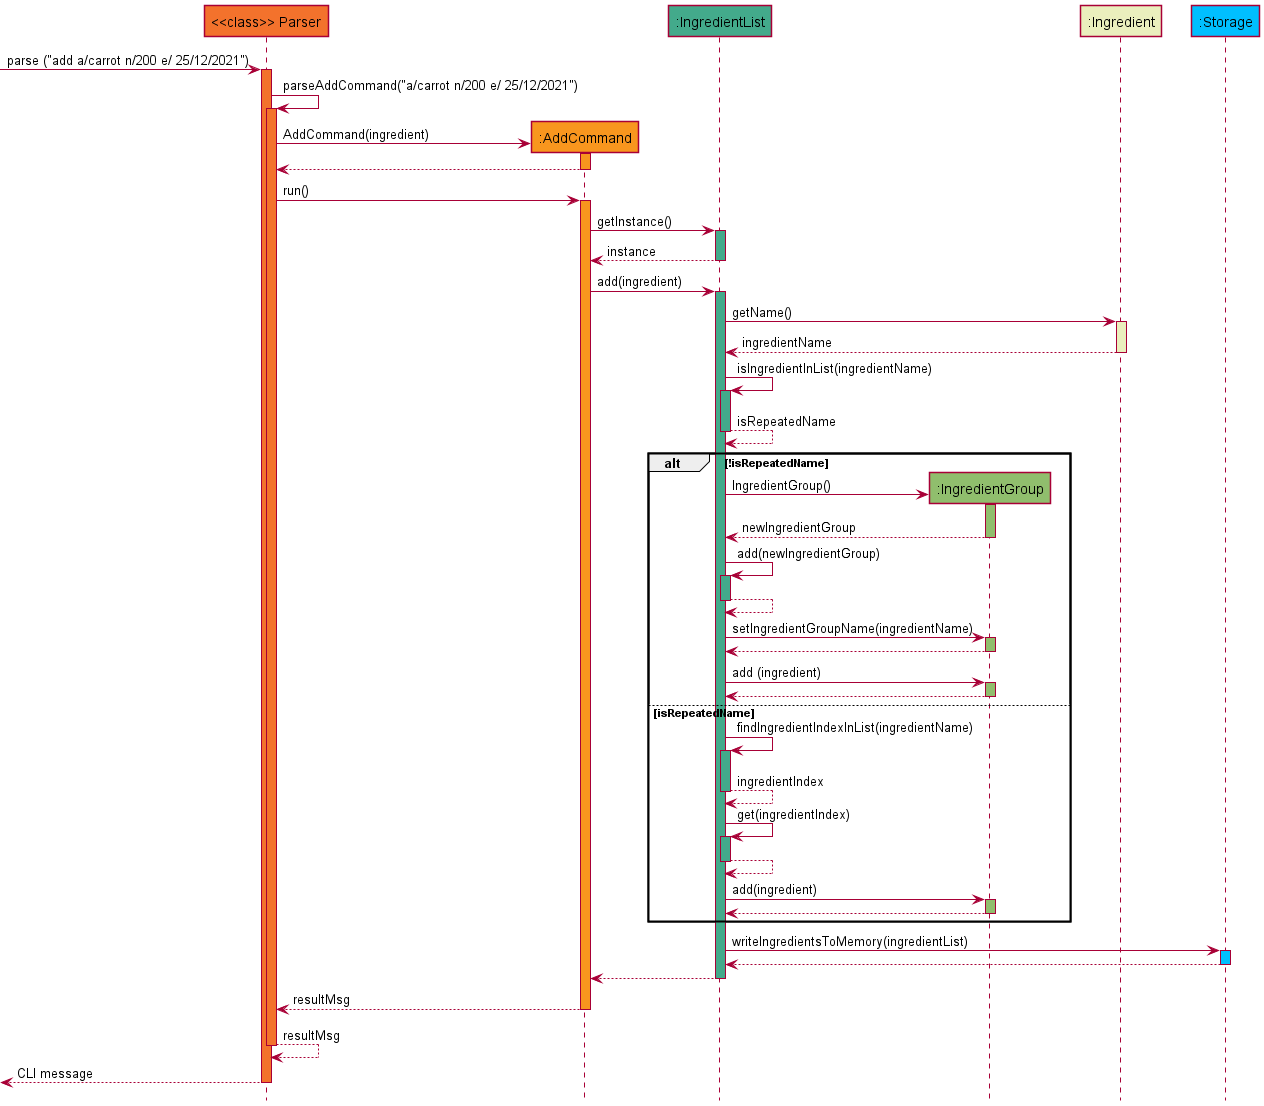

The diagram above was rendered by PlantUML. Its source (embedded in the PNG):
@startuml
'https://plantuml.com/sequence-diagram
!include style.puml


Participant "<<class>> Parser" as parser PARSER_COLOUR
Participant ":AddCommand" as add COMMAND_COLOUR
Participant ":IngredientList" as ingredient_list INGREDIENTLIST_COLOUR
Participant ":IngredientGroup" as ingredient_group INGREDIENTGROUP_COLOUR
Participant ":Ingredient" as ingredientClass INGREDIENT_COLOUR
Participant ":Storage" as storage STORAGE_COLOUR


-> parser: parse ("add a/carrot n/200 e/ 25/12/2021")
activate parser PARSER_COLOUR

parser -> parser : parseAddCommand("a/carrot n/200 e/ 25/12/2021")
activate parser PARSER_COLOUR

parser -> add **: AddCommand(ingredient)
activate add COMMAND_COLOUR
return

parser -> add : run()
activate add COMMAND_COLOUR

add -> ingredient_list : getInstance()
activate ingredient_list INGREDIENTLIST_COLOUR
return instance

add -> ingredient_list : add(ingredient)
activate ingredient_list INGREDIENTLIST_COLOUR

ingredient_list -> ingredientClass : getName()
activate ingredientClass INGREDIENT_COLOUR
return ingredientName

ingredient_list -> ingredient_list : isIngredientInList(ingredientName)
activate ingredient_list INGREDIENTLIST_COLOUR
return isRepeatedName

alt !isRepeatedName
    ingredient_list -> ingredient_group **: IngredientGroup()
    activate ingredient_group INGREDIENTGROUP_COLOUR
    return newIngredientGroup

    ingredient_list -> ingredient_list : add(newIngredientGroup)
    activate ingredient_list INGREDIENTLIST_COLOUR
    return

    ingredient_list -> ingredient_group : setIngredientGroupName(ingredientName)
    activate ingredient_group INGREDIENTGROUP_COLOUR
    return

    ingredient_list -> ingredient_group : add (ingredient)
    activate ingredient_group INGREDIENTGROUP_COLOUR
    return


    else isRepeatedName
    ingredient_list -> ingredient_list : findIngredientIndexInList(ingredientName)
        activate ingredient_list INGREDIENTLIST_COLOUR
        return ingredientIndex

        ingredient_list -> ingredient_list : get(ingredientIndex)
        activate ingredient_list INGREDIENTLIST_COLOUR
        return
        ingredient_list -> ingredient_group : add(ingredient)
        activate ingredient_group INGREDIENTGROUP_COLOUR
        return
end

ingredient_list -> storage : writeIngredientsToMemory(ingredientList)
activate storage STORAGE_COLOUR
return

return

return resultMsg
return resultMsg
return CLI message

@enduml